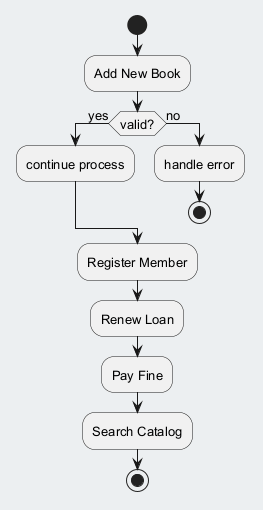

The diagram above was rendered by PlantUML. Its source (embedded in the PNG):
@startuml
skinparam backgroundColor #ECEFF1
skinparam classBackgroundColor #FFFFFF
skinparam classBorderColor #455A64
skinparam defaultFontSize 13
start
:Add New Book;
if (valid?) then (yes)
:continue process;
else (no)
:handle error;
stop
endif
:Register Member;
:Renew Loan;
:Pay Fine;
:Search Catalog;
stop
@enduml